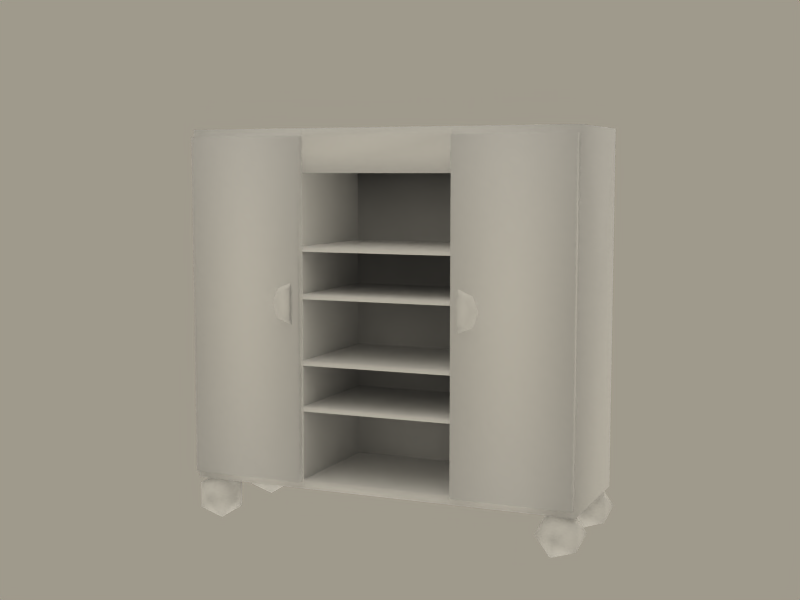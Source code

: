 # Source: armadio.blend  (saved by Blender 2.41.0; exported with 4.5.12 LTS)
import bpy
from mathutils import Matrix  # noqa: F401  (used for matrix-valued properties, if any)

bpy.ops.wm.read_factory_settings(use_empty=True)
scene = bpy.context.scene
scene.name = 'Scene'

# ---- collections
col_collection_1 = bpy.data.collections.new('Collection 1'); scene.collection.children.link(col_collection_1)
col_collection_2 = bpy.data.collections.new('Collection 2'); scene.collection.children.link(col_collection_2)
col_collection_3 = bpy.data.collections.new('Collection 3'); scene.collection.children.link(col_collection_3)
col_collection_4 = bpy.data.collections.new('Collection 4'); scene.collection.children.link(col_collection_4)
col_collection_5 = bpy.data.collections.new('Collection 5'); scene.collection.children.link(col_collection_5)
col_collection_6 = bpy.data.collections.new('Collection 6'); scene.collection.children.link(col_collection_6)
col_collection_7 = bpy.data.collections.new('Collection 7'); scene.collection.children.link(col_collection_7)
col_collection_8 = bpy.data.collections.new('Collection 8'); scene.collection.children.link(col_collection_8)
col_collection_9 = bpy.data.collections.new('Collection 9'); scene.collection.children.link(col_collection_9)
col_collection_10 = bpy.data.collections.new('Collection 10'); scene.collection.children.link(col_collection_10)
col_collection_11 = bpy.data.collections.new('Collection 11'); scene.collection.children.link(col_collection_11)
col_collection_12 = bpy.data.collections.new('Collection 12'); scene.collection.children.link(col_collection_12)
col_collection_13 = bpy.data.collections.new('Collection 13'); scene.collection.children.link(col_collection_13)
col_collection_14 = bpy.data.collections.new('Collection 14'); scene.collection.children.link(col_collection_14)
col_collection_15 = bpy.data.collections.new('Collection 15'); scene.collection.children.link(col_collection_15)
col_collection_16 = bpy.data.collections.new('Collection 16'); scene.collection.children.link(col_collection_16)
col_collection_17 = bpy.data.collections.new('Collection 17'); scene.collection.children.link(col_collection_17)
col_collection_18 = bpy.data.collections.new('Collection 18'); scene.collection.children.link(col_collection_18)
col_collection_19 = bpy.data.collections.new('Collection 19'); scene.collection.children.link(col_collection_19)
col_collection_20 = bpy.data.collections.new('Collection 20'); scene.collection.children.link(col_collection_20)

# ---- materials (node trees are filled in below, after node groups)
mat_libreria1 = bpy.data.materials.new('libreria1')
mat_libreria1.alpha_threshold = 0.0
mat_libreria1.preview_render_type = 'FLAT'
mat_libreria1.diffuse_color = (1.0, 1.0, 1.0, 1.0)
mat_libreria1.roughness = 0.5
mat_libreria1.specular_intensity = 0.0
mat_libreria1.line_color = (0.0, 0.0, 0.0, 1.0)

# ---- material node trees

# ---- world
world_world = bpy.data.worlds.new('World'); scene.world = world_world
world_world.color = (0.6248, 0.6019, 0.549)
world_world.use_sun_shadow = False
world_world.sun_shadow_jitter_overblur = 0.0
world_world.cycles.sampling_method = 'MANUAL'
world_world.cycles.sample_map_resolution = 256

# ---- cameras
cam_camera = bpy.data.cameras.new('Camera')
cam_camera.passepartout_alpha = 0.2
cam_camera.clip_end = 350.0
cam_camera.lens = 55.92
cam_camera.ortho_scale = 7.314
cam_camera.show_passepartout = False
cam_camera.show_safe_areas = True
cam_camera.dof.focus_distance = 0.0
cam_camera.dof.aperture_fstop = 128.0

# ---- lights
light_spot_001 = bpy.data.lights.new('Spot.001', 'SPOT')
light_spot_001.transmission_factor = 0.0
light_spot_001.cutoff_distance = 89.99
light_spot_001.use_shadow = False
light_spot_001.energy = 25.37
light_spot_001.shadow_buffer_clip_start = 27.0
light_spot_001.shadow_soft_size = 1.0
light_spot_001.shadow_maximum_resolution = 0.006
light_spot_001.use_absolute_resolution = True
light_spot_001.spot_size = 1.309
light_spot_001.cycles.use_multiple_importance_sampling = False
light_lamp_001 = bpy.data.lights.new('Lamp.001', 'SUN')
light_lamp_001.transmission_factor = 0.0
light_lamp_001.angle = 1.571
light_lamp_001.energy = 0.5
light_lamp_001.shadow_buffer_clip_start = 0.5
light_lamp_001.shadow_soft_size = 1.0
light_lamp_001.shadow_cascade_max_distance = 1000.0
light_lamp_001.cycles.use_multiple_importance_sampling = False
light_lamp = bpy.data.lights.new('Lamp', 'SUN')
light_lamp.transmission_factor = 0.0
light_lamp.angle = 1.571
light_lamp.energy = 0.6232
light_lamp.shadow_buffer_clip_start = 0.5
light_lamp.shadow_soft_size = 1.0
light_lamp.shadow_cascade_max_distance = 1000.0
light_lamp.cycles.use_multiple_importance_sampling = False
light_spot = bpy.data.lights.new('Spot', 'SPOT')
light_spot.transmission_factor = 0.0
light_spot.cutoff_distance = 89.99
light_spot.energy = 74.63
light_spot.shadow_buffer_clip_start = 27.0
light_spot.shadow_soft_size = 1.0
light_spot.shadow_maximum_resolution = 0.006
light_spot.use_absolute_resolution = True
light_spot.spot_size = 1.309
light_spot.cycles.use_multiple_importance_sampling = False

# ---- meshes
me_cube_005 = bpy.data.meshes.new('Cube.005')
me_cube_005.from_pydata([(-1.001, -0.1334, -1.137), (-0.9019, -0.209, -1.209), (-1.039, -0.209, -1.253), (-1.123, -0.209, -1.137), (-1.039, -0.209, -1.02), (-0.9019, -0.209, -1.065), (-0.9631, -0.3314, -1.253), (-1.1, -0.3314, -1.209), (-1.1, -0.3314, -1.065), (-0.9631, -0.3314, -1.02), (-0.8785, -0.3314, -1.137), (-1.001, -0.4071, -1.137), (-1.001, 0.1728, -1.137), (-0.8785, 0.2484, -1.137), (-0.9631, 0.2484, -1.02), (-1.1, 0.2484, -1.065), (-1.1, 0.2484, -1.209), (-0.9631, 0.2484, -1.253), (-0.9019, 0.3709, -1.065), (-1.039, 0.3709, -1.02), (-1.123, 0.3709, -1.137), (-1.039, 0.3709, -1.253), (-0.9019, 0.3709, -1.209), (-1.001, 0.4465, -1.137), (1.011, 0.4465, -1.137), (0.9115, 0.3709, -1.209), (1.048, 0.3709, -1.253), (1.133, 0.3709, -1.137), (1.048, 0.3709, -1.02), (0.9115, 0.3709, -1.065), (0.9727, 0.2484, -1.253), (1.11, 0.2484, -1.209), (1.11, 0.2484, -1.065), (0.9727, 0.2484, -1.02), (0.8881, 0.2484, -1.137), (1.011, 0.1728, -1.137), (1.011, -0.4071, -1.137), (0.8881, -0.3314, -1.137), (0.9727, -0.3314, -1.02), (1.11, -0.3314, -1.065), (1.11, -0.3314, -1.209), (0.9727, -0.3314, -1.253), (0.9115, -0.209, -1.065), (1.048, -0.209, -1.02), (1.133, -0.209, -1.137), (1.048, -0.209, -1.253), (0.9115, -0.209, -1.209), (1.011, -0.1334, -1.137), (-0.4805, -0.3758, -0.1205), (-0.5624, -0.3758, -0.08663), (-0.5963, -0.3758, -0.004778), (-0.5624, -0.3758, 0.07707), (-0.4805, -0.3758, 0.111), (-0.4805, -0.3996, -0.08803), (-0.5394, -0.3996, -0.06365), (-0.5638, -0.3996, -0.004778), (-0.5394, -0.3996, 0.05409), (-0.4805, -0.3996, 0.07848), (0.4805, -0.3996, 0.07848), (0.5394, -0.3996, 0.05409), (0.5638, -0.3996, -0.004778), (0.5394, -0.3996, -0.06365), (0.4805, -0.3996, -0.08803), (0.4805, -0.3758, 0.111), (0.5624, -0.3758, 0.07707), (0.5963, -0.3758, -0.004778), (0.5624, -0.3758, -0.08663), (0.4805, -0.3758, -0.1205), (-1.106, 0.3758, -1.032), (1.106, -0.3368, 0.9401), (-1.106, -0.3368, 0.9401), (-1.106, 0.3758, 0.9401), (0.4316, -0.3368, -1.032), (0.4316, 0.3758, -1.032), (0.4316, -0.3368, 0.9401), (0.4316, 0.3758, 0.9401), (-0.4316, 0.3758, 0.9401), (-0.4316, 0.3758, -1.032), (-0.4316, -0.3368, 0.9401), (-0.4316, -0.3368, -1.032), (1.097, -0.3368, 0.897), (1.097, -0.3368, -0.9889), (0.4398, -0.3368, -0.9889), (0.4398, -0.3758, 0.897), (1.097, -0.3758, 0.897), (1.097, -0.3758, -0.9889), (0.4398, -0.3758, -0.9889), (-0.4398, -0.3758, -0.9889), (-1.097, -0.3758, -0.9889), (-1.097, -0.3758, 0.897), (-0.4398, -0.3758, 0.897), (-0.4398, -0.3368, -0.9889), (-1.097, -0.3368, -0.9889), (-1.097, -0.3368, 0.897), (-1.106, -0.3368, -1.032), (-0.4316, -0.3368, 0.8976), (-0.4316, 0.3758, 0.6999), (0.4316, 0.3758, 0.6999), (0.4316, -0.3368, 0.8976), (0.4316, -0.3368, 0.9015), (0.4316, 0.3758, 0.9015), (-0.4316, 0.3758, 0.9015), (-0.4316, -0.3368, 0.9015), (0.4316, -0.3368, -0.9792), (-0.4316, -0.3368, -0.9792), (0.4316, 0.3758, -0.9792), (-0.4316, 0.3758, -0.9792), (-0.4316, 0.3758, -0.5704), (0.4316, 0.3758, -0.5704), (-0.4316, -0.3368, -0.5704), (0.4316, -0.3368, -0.5704), (-0.4316, -0.3368, -0.6008), (0.4316, -0.3368, -0.6008), (0.4316, -0.3368, -0.3469), (-0.4316, -0.3368, -0.3469), (0.4316, -0.3368, -0.3165), (-0.4316, -0.3368, -0.3165), (0.4316, 0.3758, -0.3165), (-0.4316, 0.3758, -0.3165), (-0.4316, 0.3758, 0.04846), (0.4316, 0.3758, 0.04846), (-0.4316, -0.3368, 0.04846), (0.4316, -0.3368, 0.04846), (-0.4316, -0.3368, 0.01804), (0.4316, -0.3368, 0.01804), (0.4316, -0.3368, 0.2767), (-0.4316, -0.3368, 0.2767), (0.4316, -0.3368, 0.3071), (-0.4316, -0.3368, 0.3071), (0.4316, 0.3758, 0.3071), (-0.4316, 0.3758, 0.3071), (-0.4316, -0.3368, 0.7002), (0.4316, -0.3368, 0.7002), (1.106, -0.3368, -1.032), (1.106, 0.3758, 0.9401), (1.106, 0.3758, -1.032)], [], [(2, 0, 1), (1, 0, 5), (3, 0, 2), (4, 0, 3), (5, 0, 4), (1, 5, 10), (2, 1, 6), (3, 2, 7), (4, 3, 8), (5, 4, 9), (10, 6, 1), (6, 7, 2), (7, 8, 3), (8, 9, 4), (9, 10, 5), (6, 10, 11), (7, 6, 11), (8, 7, 11), (9, 8, 11), (10, 9, 11), (13, 14, 12), (14, 15, 12), (15, 16, 12), (16, 17, 12), (17, 13, 12), (14, 13, 18), (15, 14, 19), (16, 15, 20), (17, 16, 21), (13, 17, 22), (18, 19, 14), (19, 20, 15), (20, 21, 16), (21, 22, 17), (22, 18, 13), (18, 23, 19), (19, 23, 20), (20, 23, 21), (22, 23, 18), (21, 23, 22), (26, 25, 24), (25, 29, 24), (27, 26, 24), (28, 27, 24), (29, 28, 24), (25, 34, 29), (26, 30, 25), (27, 31, 26), (28, 32, 27), (29, 33, 28), (34, 25, 30), (30, 26, 31), (31, 27, 32), (32, 28, 33), (33, 29, 34), (30, 35, 34), (31, 35, 30), (32, 35, 31), (33, 35, 32), (34, 35, 33), (37, 36, 38), (38, 36, 39), (39, 36, 40), (40, 36, 41), (41, 36, 37), (38, 42, 37), (39, 43, 38), (40, 44, 39), (41, 45, 40), (37, 46, 41), (42, 38, 43), (43, 39, 44), (44, 40, 45), (45, 41, 46), (46, 37, 42), (42, 43, 47), (43, 44, 47), (44, 45, 47), (46, 42, 47), (45, 46, 47), (49, 48, 53, 54), (50, 49, 54, 55), (51, 50, 55, 56), (52, 51, 56, 57), (53, 48, 52, 57), (63, 67, 62, 58), (63, 58, 59, 64), (64, 59, 60, 65), (65, 60, 61, 66), (66, 61, 62, 67), (134, 75, 74, 69), (94, 70, 71, 68), (75, 76, 78, 74), (76, 71, 70, 78), (76, 77, 73, 75), (80, 98, 83, 84), (81, 80, 84, 85), (82, 81, 85, 86), (82, 86, 83, 98), (84, 83, 86, 85), (89, 88, 87, 90), (91, 95, 90, 87), (91, 87, 88, 92), (92, 88, 89, 93), (93, 89, 90, 95), (101, 102, 79, 77), (100, 73, 72, 99), (72, 103, 104, 79), (106, 104, 103, 105), (107, 109, 110, 108), (112, 110, 109, 111), (113, 115, 116, 114), (118, 116, 115, 117), (119, 121, 122, 120), (124, 122, 121, 123), (125, 127, 128, 126), (130, 128, 127, 129), (74, 78, 95, 98), (98, 95, 131, 132), (96, 97, 132, 131), (70, 94, 79, 78), (133, 135, 134, 69), (69, 74, 72, 133), (55, 57, 56), (54, 57, 55), (53, 57, 54), (58, 62, 61), (58, 61, 60), (58, 60, 59)])
me_cube_005.polygons.foreach_set('use_smooth', [True] * 129)
_uv = me_cube_005.uv_layers.new(name='UVMap')
_uv.uv.foreach_set('vector', [0.5867, 0.9177, 0.5954, 0.9443, 0.618, 0.9278, 0.618, 0.9278, 0.5954, 0.9443, 0.618, 0.9607, 0.5674, 0.9443, 0.5954, 0.9443, 0.5867, 0.9177, 0.5867, 0.9708, 0.5954, 0.9443, 0.5674, 0.9443, 0.618, 0.9607, 0.5954, 0.9443, 0.5867, 0.9708, 0.2404, 0.9182, 0.2404, 0.9692, 0.2333, 0.9437, 0.192, 0.9025, 0.2404, 0.9182, 0.214, 0.9171, 0.162, 0.9437, 0.192, 0.9025, 0.1827, 0.9273, 0.192, 0.9849, 0.162, 0.9437, 0.1827, 0.9601, 0.2404, 0.9692, 0.192, 0.9849, 0.214, 0.9703, 0.2333, 0.9437, 0.214, 0.9171, 0.2404, 0.9182, 0.214, 0.9171, 0.1827, 0.9273, 0.192, 0.9025, 0.1827, 0.9273, 0.1827, 0.9601, 0.162, 0.9437, 0.1827, 0.9601, 0.214, 0.9703, 0.192, 0.9849, 0.214, 0.9703, 0.2333, 0.9437, 0.2404, 0.9692, 0.214, 0.9171, 0.2333, 0.9437, 0.2054, 0.9437, 0.1827, 0.9273, 0.214, 0.9171, 0.2054, 0.9437, 0.1827, 0.9601, 0.1827, 0.9273, 0.2054, 0.9437, 0.214, 0.9703, 0.1827, 0.9601, 0.2054, 0.9437, 0.2333, 0.9437, 0.214, 0.9703, 0.2054, 0.9437, 0.2333, 0.9437, 0.214, 0.9703, 0.2054, 0.9437, 0.214, 0.9703, 0.1827, 0.9601, 0.2054, 0.9437, 0.1827, 0.9601, 0.1827, 0.9273, 0.2054, 0.9437, 0.1827, 0.9273, 0.214, 0.9171, 0.2054, 0.9437, 0.214, 0.9171, 0.2333, 0.9437, 0.2054, 0.9437, 0.214, 0.9703, 0.2333, 0.9437, 0.2404, 0.9692, 0.1827, 0.9601, 0.214, 0.9703, 0.192, 0.9849, 0.1827, 0.9273, 0.1827, 0.9601, 0.162, 0.9437, 0.214, 0.9171, 0.1827, 0.9273, 0.192, 0.9025, 0.2333, 0.9437, 0.214, 0.9171, 0.2404, 0.9182, 0.2404, 0.9692, 0.192, 0.9849, 0.214, 0.9703, 0.192, 0.9849, 0.162, 0.9437, 0.1827, 0.9601, 0.162, 0.9437, 0.192, 0.9025, 0.1827, 0.9273, 0.192, 0.9025, 0.2404, 0.9182, 0.214, 0.9171, 0.2404, 0.9182, 0.2404, 0.9692, 0.2333, 0.9437, 0.618, 0.9607, 0.5954, 0.9443, 0.5867, 0.9708, 0.5867, 0.9708, 0.5954, 0.9443, 0.5674, 0.9443, 0.5674, 0.9443, 0.5954, 0.9443, 0.5867, 0.9177, 0.618, 0.9278, 0.5954, 0.9443, 0.618, 0.9607, 0.5867, 0.9177, 0.5954, 0.9443, 0.618, 0.9278, 0.6612, 0.9177, 0.6299, 0.9278, 0.6526, 0.9443, 0.6299, 0.9278, 0.6299, 0.9607, 0.6526, 0.9443, 0.6805, 0.9443, 0.6612, 0.9177, 0.6526, 0.9443, 0.6612, 0.9708, 0.6805, 0.9443, 0.6526, 0.9443, 0.6299, 0.9607, 0.6612, 0.9708, 0.6526, 0.9443, 0.2595, 0.9182, 0.2666, 0.9437, 0.2595, 0.9692, 0.3079, 0.9025, 0.2859, 0.9171, 0.2595, 0.9182, 0.3379, 0.9437, 0.3172, 0.9273, 0.3079, 0.9025, 0.3079, 0.9849, 0.3172, 0.9601, 0.3379, 0.9437, 0.2595, 0.9692, 0.2859, 0.9703, 0.3079, 0.9849, 0.2666, 0.9437, 0.2595, 0.9182, 0.2859, 0.9171, 0.2859, 0.9171, 0.3079, 0.9025, 0.3172, 0.9273, 0.3172, 0.9273, 0.3379, 0.9437, 0.3172, 0.9601, 0.3172, 0.9601, 0.3079, 0.9849, 0.2859, 0.9703, 0.2859, 0.9703, 0.2595, 0.9692, 0.2666, 0.9437, 0.2859, 0.9171, 0.2946, 0.9437, 0.2666, 0.9437, 0.3172, 0.9273, 0.2946, 0.9437, 0.2859, 0.9171, 0.3172, 0.9601, 0.2946, 0.9437, 0.3172, 0.9273, 0.2859, 0.9703, 0.2946, 0.9437, 0.3172, 0.9601, 0.2666, 0.9437, 0.2946, 0.9437, 0.2859, 0.9703, 0.2666, 0.9437, 0.2946, 0.9437, 0.2859, 0.9703, 0.2859, 0.9703, 0.2946, 0.9437, 0.3172, 0.9601, 0.3172, 0.9601, 0.2946, 0.9437, 0.3172, 0.9273, 0.3172, 0.9273, 0.2946, 0.9437, 0.2859, 0.9171, 0.2859, 0.9171, 0.2946, 0.9437, 0.2666, 0.9437, 0.2859, 0.9703, 0.2595, 0.9692, 0.2666, 0.9437, 0.3172, 0.9601, 0.3079, 0.9849, 0.2859, 0.9703, 0.3172, 0.9273, 0.3379, 0.9437, 0.3172, 0.9601, 0.2859, 0.9171, 0.3079, 0.9025, 0.3172, 0.9273, 0.2666, 0.9437, 0.2595, 0.9182, 0.2859, 0.9171, 0.2595, 0.9692, 0.2859, 0.9703, 0.3079, 0.9849, 0.3079, 0.9849, 0.3172, 0.9601, 0.3379, 0.9437, 0.3379, 0.9437, 0.3172, 0.9273, 0.3079, 0.9025, 0.3079, 0.9025, 0.2859, 0.9171, 0.2595, 0.9182, 0.2595, 0.9182, 0.2666, 0.9437, 0.2595, 0.9692, 0.6299, 0.9607, 0.6612, 0.9708, 0.6526, 0.9443, 0.6612, 0.9708, 0.6805, 0.9443, 0.6526, 0.9443, 0.6805, 0.9443, 0.6612, 0.9177, 0.6526, 0.9443, 0.6299, 0.9278, 0.6299, 0.9607, 0.6526, 0.9443, 0.6612, 0.9177, 0.6299, 0.9278, 0.6526, 0.9443, 0.05554, 0.9585, 0.05007, 0.9271, 0.06071, 0.9336, 0.06623, 0.9499, 0.08822, 0.973, 0.05554, 0.9585, 0.06623, 0.9499, 0.08823, 0.9578, 0.1199, 0.9579, 0.08822, 0.973, 0.08823, 0.9578, 0.1092, 0.9494, 0.1226, 0.9271, 0.1199, 0.9579, 0.1092, 0.9494, 0.1121, 0.9338, 0.06071, 0.9336, 0.05007, 0.9271, 0.1226, 0.9271, 0.1121, 0.9338, 0.1226, 0.9271, 0.05007, 0.9271, 0.06071, 0.9336, 0.1121, 0.9338, 0.1226, 0.9271, 0.1121, 0.9338, 0.1092, 0.9494, 0.1199, 0.9579, 0.1199, 0.9579, 0.1092, 0.9494, 0.08823, 0.9578, 0.08822, 0.973, 0.08822, 0.973, 0.08823, 0.9578, 0.06623, 0.9499, 0.05554, 0.9585, 0.05554, 0.9585, 0.06623, 0.9499, 0.06071, 0.9336, 0.05007, 0.9271, 0.4747, 0.04823, 0.4745, 0.2241, 0.2886, 0.2239, 0.2887, 0.04803, 0.07393, 0.6626, 0.697, 0.6626, 0.697, 0.8857, 0.07393, 0.8857, 0.4745, 0.2241, 0.4743, 0.4494, 0.2883, 0.4492, 0.2886, 0.2239, 0.4743, 0.4494, 0.4741, 0.6253, 0.2881, 0.6251, 0.2883, 0.4492, 0.2561, 0.6369, 0.2561, 0.04283, 0.5067, 0.04283, 0.5067, 0.6369, 0.7286, 0.6475, 0.518, 0.6475, 0.5206, 0.6351, 0.7286, 0.6351, 0.741, 0.03846, 0.741, 0.6351, 0.7286, 0.6351, 0.7286, 0.03846, 0.5206, 0.02612, 0.7286, 0.02612, 0.7286, 0.03846, 0.5206, 0.03846, 0.5082, 0.03845, 0.5206, 0.03846, 0.5206, 0.6351, 0.508, 0.6353, 0.7286, 0.6351, 0.5206, 0.6351, 0.5206, 0.03846, 0.7286, 0.03846, 0.03423, 0.6351, 0.03423, 0.03846, 0.2423, 0.03846, 0.2423, 0.6351, 0.2546, 0.03845, 0.2549, 0.6353, 0.2423, 0.6351, 0.2423, 0.03846, 0.2423, 0.02612, 0.2423, 0.03846, 0.03423, 0.03846, 0.03423, 0.02612, 0.02189, 0.03846, 0.03423, 0.03846, 0.03423, 0.6351, 0.02189, 0.6351, 0.03423, 0.6475, 0.03423, 0.6351, 0.2423, 0.6351, 0.2449, 0.6475, 0.9573, 0.55, 0.7694, 0.55, 0.7694, 0.04017, 0.9573, 0.04017, 0.9573, 0.55, 0.9573, 0.04017, 0.7694, 0.04017, 0.7694, 0.55, 0.9654, 0.5618, 0.9654, 0.5742, 0.7634, 0.5742, 0.7634, 0.5618, 0.7634, 0.741, 0.7634, 0.5742, 0.9654, 0.5742, 0.9654, 0.741, 0.7634, 0.741, 0.7634, 0.5742, 0.9654, 0.5742, 0.9654, 0.741, 0.9654, 0.5671, 0.9654, 0.5742, 0.7634, 0.5742, 0.7634, 0.5671, 0.7634, 0.741, 0.7634, 0.7338, 0.9654, 0.7338, 0.9654, 0.741, 0.9654, 0.5671, 0.9654, 0.7338, 0.7634, 0.7338, 0.7634, 0.5671, 0.7634, 0.741, 0.7634, 0.5742, 0.9654, 0.5742, 0.9654, 0.741, 0.9654, 0.5671, 0.9654, 0.5742, 0.7634, 0.5742, 0.7634, 0.5671, 0.9654, 0.5671, 0.9654, 0.5742, 0.7634, 0.5742, 0.7634, 0.5671, 0.7634, 0.741, 0.7634, 0.5742, 0.9654, 0.5742, 0.9654, 0.741, 0.9662, 0.9782, 0.7653, 0.9782, 0.7653, 0.9683, 0.9662, 0.9683, 0.9662, 0.9683, 0.7653, 0.9683, 0.7653, 0.9224, 0.9662, 0.9224, 0.7653, 0.7565, 0.9662, 0.7565, 0.9662, 0.9224, 0.7653, 0.9224, 0.697, 0.8857, 0.07393, 0.8857, 0.07393, 0.6626, 0.697, 0.6626, 0.697, 0.6626, 0.697, 0.8857, 0.07393, 0.8857, 0.07393, 0.6626, 0.697, 0.6626, 0.697, 0.8857, 0.07393, 0.8857, 0.07393, 0.6626, 0.4057, 0.9471, 0.4256, 0.9669, 0.4116, 0.9611, 0.4116, 0.9331, 0.4256, 0.9669, 0.4057, 0.9471, 0.4256, 0.9273, 0.4256, 0.9669, 0.4116, 0.9331, 0.4613, 0.9669, 0.4613, 0.9273, 0.4753, 0.9331, 0.4613, 0.9669, 0.4753, 0.9331, 0.4811, 0.9471, 0.4613, 0.9669, 0.4811, 0.9471, 0.4753, 0.9611])
_ca = me_cube_005.color_attributes.new('Col', 'BYTE_COLOR', 'CORNER')
_ca.data.foreach_set('color', [1.0, 1.0, 1.0, 1.0, 1.0, 1.0, 1.0, 1.0, 1.0, 1.0, 1.0, 1.0, 1.0, 1.0, 1.0, 1.0, 1.0, 1.0, 1.0, 1.0, 1.0, 1.0, 1.0, 1.0, 1.0, 1.0, 1.0, 1.0, 1.0, 1.0, 1.0, 1.0, 1.0, 1.0, 1.0, 1.0, 1.0, 1.0, 1.0, 1.0, 1.0, 1.0, 1.0, 1.0, 1.0, 1.0, 1.0, 1.0, 1.0, 1.0, 1.0, 1.0, 1.0, 1.0, 1.0, 1.0, 1.0, 1.0, 1.0, 1.0, 1.0, 1.0, 1.0, 1.0, 1.0, 1.0, 1.0, 1.0, 1.0, 1.0, 1.0, 1.0, 1.0, 1.0, 1.0, 1.0, 1.0, 1.0, 1.0, 1.0, 1.0, 1.0, 1.0, 1.0, 1.0, 1.0, 1.0, 1.0, 1.0, 1.0, 1.0, 1.0, 1.0, 1.0, 1.0, 1.0, 1.0, 1.0, 1.0, 1.0, 1.0, 1.0, 1.0, 1.0, 1.0, 1.0, 1.0, 1.0, 1.0, 1.0, 1.0, 1.0, 1.0, 1.0, 1.0, 1.0, 1.0, 1.0, 1.0, 1.0, 1.0, 1.0, 1.0, 1.0, 1.0, 1.0, 1.0, 1.0, 1.0, 1.0, 1.0, 1.0, 1.0, 1.0, 1.0, 1.0, 1.0, 1.0, 1.0, 1.0, 1.0, 1.0, 1.0, 1.0, 1.0, 1.0, 1.0, 1.0, 1.0, 1.0, 1.0, 1.0, 1.0, 1.0, 1.0, 1.0, 1.0, 1.0, 1.0, 1.0, 1.0, 1.0, 1.0, 1.0, 1.0, 1.0, 1.0, 1.0, 1.0, 1.0, 1.0, 1.0, 1.0, 1.0, 1.0, 1.0, 1.0, 1.0, 1.0, 1.0, 1.0, 1.0, 1.0, 1.0, 1.0, 1.0, 1.0, 1.0, 1.0, 1.0, 1.0, 1.0, 1.0, 1.0, 1.0, 1.0, 1.0, 1.0, 1.0, 1.0, 1.0, 1.0, 1.0, 1.0, 1.0, 1.0, 1.0, 1.0, 1.0, 1.0, 1.0, 1.0, 1.0, 1.0, 1.0, 1.0, 1.0, 1.0, 1.0, 1.0, 1.0, 1.0, 1.0, 1.0, 1.0, 1.0, 1.0, 1.0, 1.0, 1.0, 1.0, 1.0, 1.0, 1.0, 1.0, 1.0, 1.0, 1.0, 1.0, 1.0, 1.0, 1.0, 1.0, 1.0, 1.0, 1.0, 1.0, 1.0, 1.0, 1.0, 1.0, 1.0, 1.0, 1.0, 1.0, 1.0, 1.0, 1.0, 1.0, 1.0, 1.0, 1.0, 1.0, 1.0, 1.0, 1.0, 1.0, 1.0, 1.0, 1.0, 1.0, 1.0, 1.0, 1.0, 1.0, 1.0, 1.0, 1.0, 1.0, 1.0, 1.0, 1.0, 1.0, 1.0, 1.0, 1.0, 1.0, 1.0, 1.0, 1.0, 1.0, 1.0, 1.0, 1.0, 1.0, 1.0, 1.0, 1.0, 1.0, 1.0, 1.0, 1.0, 1.0, 1.0, 1.0, 1.0, 1.0, 1.0, 1.0, 1.0, 1.0, 1.0, 1.0, 1.0, 1.0, 1.0, 1.0, 1.0, 1.0, 1.0, 1.0, 1.0, 1.0, 1.0, 1.0, 1.0, 1.0, 1.0, 1.0, 1.0, 1.0, 1.0, 1.0, 1.0, 1.0, 1.0, 1.0, 1.0, 1.0, 1.0, 1.0, 1.0, 1.0, 1.0, 1.0, 1.0, 1.0, 1.0, 1.0, 1.0, 1.0, 1.0, 1.0, 1.0, 1.0, 1.0, 1.0, 1.0, 1.0, 1.0, 1.0, 1.0, 1.0, 1.0, 1.0, 1.0, 1.0, 1.0, 1.0, 1.0, 1.0, 1.0, 1.0, 1.0, 1.0, 1.0, 1.0, 1.0, 1.0, 1.0, 1.0, 1.0, 1.0, 1.0, 1.0, 1.0, 1.0, 1.0, 1.0, 1.0, 1.0, 1.0, 1.0, 1.0, 1.0, 1.0, 1.0, 1.0, 1.0, 1.0, 1.0, 1.0, 1.0, 1.0, 1.0, 1.0, 1.0, 1.0, 1.0, 1.0, 1.0, 1.0, 1.0, 1.0, 1.0, 1.0, 1.0, 1.0, 1.0, 1.0, 1.0, 1.0, 1.0, 1.0, 1.0, 1.0, 1.0, 1.0, 1.0, 1.0, 1.0, 1.0, 1.0, 1.0, 1.0, 1.0, 1.0, 1.0, 1.0, 1.0, 1.0, 1.0, 1.0, 1.0, 1.0, 1.0, 1.0, 1.0, 1.0, 1.0, 1.0, 1.0, 1.0, 1.0, 1.0, 1.0, 1.0, 1.0, 1.0, 1.0, 1.0, 1.0, 1.0, 1.0, 1.0, 1.0, 1.0, 1.0, 1.0, 1.0, 1.0, 1.0, 1.0, 1.0, 1.0, 1.0, 1.0, 1.0, 1.0, 1.0, 1.0, 1.0, 1.0, 1.0, 1.0, 1.0, 1.0, 1.0, 1.0, 1.0, 1.0, 1.0, 1.0, 1.0, 1.0, 1.0, 1.0, 1.0, 1.0, 1.0, 1.0, 1.0, 1.0, 1.0, 1.0, 1.0, 1.0, 1.0, 1.0, 1.0, 1.0, 1.0, 1.0, 1.0, 1.0, 1.0, 1.0, 1.0, 1.0, 1.0, 1.0, 1.0, 1.0, 1.0, 1.0, 1.0, 1.0, 1.0, 1.0, 1.0, 1.0, 1.0, 1.0, 1.0, 1.0, 1.0, 1.0, 1.0, 1.0, 1.0, 1.0, 1.0, 1.0, 1.0, 1.0, 1.0, 1.0, 1.0, 1.0, 1.0, 1.0, 1.0, 1.0, 1.0, 1.0, 1.0, 1.0, 1.0, 1.0, 1.0, 1.0, 1.0, 1.0, 1.0, 1.0, 1.0, 1.0, 1.0, 1.0, 1.0, 1.0, 1.0, 1.0, 1.0, 1.0, 1.0, 1.0, 1.0, 1.0, 1.0, 1.0, 1.0, 1.0, 1.0, 1.0, 1.0, 1.0, 1.0, 1.0, 1.0, 1.0, 1.0, 1.0, 1.0, 1.0, 1.0, 1.0, 1.0, 1.0, 1.0, 1.0, 1.0, 1.0, 1.0, 1.0, 1.0, 1.0, 1.0, 1.0, 1.0, 1.0, 1.0, 1.0, 1.0, 1.0, 1.0, 1.0, 1.0, 1.0, 1.0, 1.0, 1.0, 1.0, 1.0, 1.0, 1.0, 1.0, 1.0, 1.0, 1.0, 1.0, 1.0, 1.0, 1.0, 1.0, 1.0, 1.0, 1.0, 1.0, 1.0, 1.0, 1.0, 1.0, 1.0, 1.0, 1.0, 1.0, 1.0, 1.0, 1.0, 1.0, 1.0, 1.0, 1.0, 1.0, 1.0, 1.0, 1.0, 1.0, 1.0, 1.0, 1.0, 1.0, 1.0, 1.0, 1.0, 1.0, 1.0, 1.0, 1.0, 1.0, 1.0, 1.0, 1.0, 1.0, 1.0, 1.0, 1.0, 1.0, 1.0, 1.0, 1.0, 1.0, 1.0, 1.0, 1.0, 1.0, 1.0, 1.0, 1.0, 1.0, 1.0, 1.0, 1.0, 1.0, 1.0, 1.0, 1.0, 1.0, 1.0, 1.0, 1.0, 1.0, 1.0, 1.0, 1.0, 1.0, 1.0, 1.0, 1.0, 1.0, 1.0, 1.0, 1.0, 1.0, 1.0, 1.0, 1.0, 1.0, 1.0, 1.0, 1.0, 1.0, 1.0, 1.0, 1.0, 1.0, 1.0, 1.0, 1.0, 1.0, 1.0, 1.0, 1.0, 1.0, 1.0, 1.0, 1.0, 1.0, 1.0, 1.0, 1.0, 1.0, 1.0, 1.0, 1.0, 1.0, 1.0, 1.0, 1.0, 1.0, 1.0, 1.0, 1.0, 1.0, 1.0, 1.0, 1.0, 1.0, 1.0, 1.0, 1.0, 1.0, 1.0, 1.0, 1.0, 1.0, 1.0, 1.0, 1.0, 1.0, 1.0, 1.0, 1.0, 1.0, 1.0, 1.0, 1.0, 1.0, 1.0, 1.0, 1.0, 1.0, 1.0, 1.0, 1.0, 1.0, 1.0, 1.0, 1.0, 1.0, 1.0, 1.0, 1.0, 1.0, 1.0, 1.0, 1.0, 1.0, 1.0, 1.0, 1.0, 1.0, 1.0, 1.0, 1.0, 1.0, 1.0, 1.0, 1.0, 1.0, 1.0, 1.0, 1.0, 1.0, 1.0, 1.0, 1.0, 1.0, 1.0, 1.0, 1.0, 1.0, 1.0, 1.0, 1.0, 1.0, 1.0, 1.0, 1.0, 1.0, 1.0, 1.0, 1.0, 1.0, 1.0, 1.0, 1.0, 1.0, 1.0, 1.0, 1.0, 1.0, 1.0, 1.0, 1.0, 1.0, 1.0, 1.0, 1.0, 1.0, 1.0, 1.0, 1.0, 1.0, 1.0, 1.0, 1.0, 1.0, 1.0, 1.0, 1.0, 1.0, 1.0, 1.0, 1.0, 1.0, 1.0, 1.0, 1.0, 1.0, 1.0, 1.0, 1.0, 1.0, 1.0, 1.0, 1.0, 1.0, 1.0, 1.0, 1.0, 1.0, 1.0, 1.0, 1.0, 1.0, 1.0, 1.0, 1.0, 1.0, 1.0, 1.0, 1.0, 1.0, 1.0, 1.0, 1.0, 1.0, 1.0, 1.0, 1.0, 1.0, 1.0, 1.0, 1.0, 1.0, 1.0, 1.0, 1.0, 1.0, 1.0, 1.0, 1.0, 1.0, 1.0, 1.0, 1.0, 1.0, 1.0, 1.0, 1.0, 1.0, 1.0, 1.0, 1.0, 1.0, 1.0, 1.0, 1.0, 1.0, 1.0, 1.0, 1.0, 1.0, 1.0, 1.0, 1.0, 1.0, 1.0, 1.0, 1.0, 1.0, 1.0, 1.0, 1.0, 1.0, 1.0, 1.0, 1.0, 1.0, 1.0, 1.0, 1.0, 1.0, 1.0, 1.0, 1.0, 1.0, 1.0, 1.0, 1.0, 1.0, 1.0, 1.0, 1.0, 1.0, 1.0, 1.0, 1.0, 1.0, 1.0, 1.0, 1.0, 1.0, 1.0, 1.0, 1.0, 1.0, 1.0, 1.0, 1.0, 1.0, 1.0, 1.0, 1.0, 1.0, 1.0, 1.0, 1.0, 1.0, 1.0, 1.0, 1.0, 1.0, 1.0, 1.0, 1.0, 1.0, 1.0, 1.0, 1.0, 1.0, 1.0, 1.0, 1.0, 1.0, 1.0, 1.0, 1.0, 1.0, 1.0, 1.0, 1.0, 1.0, 1.0, 1.0, 1.0, 1.0, 1.0, 1.0, 1.0, 1.0, 1.0, 1.0, 1.0, 1.0, 1.0, 1.0, 1.0, 1.0, 1.0, 1.0, 1.0, 1.0, 1.0, 1.0, 1.0, 1.0, 1.0, 1.0, 1.0, 1.0, 1.0, 1.0, 1.0, 1.0, 1.0, 1.0, 1.0, 1.0, 1.0, 1.0, 1.0, 1.0, 1.0, 1.0, 1.0, 1.0, 1.0, 1.0, 1.0, 1.0, 1.0, 1.0, 1.0, 1.0, 1.0, 1.0, 1.0, 1.0, 1.0, 1.0, 1.0, 1.0, 1.0, 1.0, 1.0, 1.0, 1.0, 1.0, 1.0, 1.0, 1.0, 1.0, 1.0, 1.0, 1.0, 1.0, 1.0, 1.0, 1.0, 1.0, 1.0, 1.0, 1.0, 1.0, 1.0, 1.0, 1.0, 1.0, 1.0, 1.0, 1.0, 1.0, 1.0, 1.0, 1.0, 1.0, 1.0, 1.0, 1.0, 1.0, 1.0, 1.0, 1.0, 1.0, 1.0, 1.0, 1.0, 1.0, 1.0, 1.0, 1.0, 1.0, 1.0, 1.0, 1.0, 1.0, 1.0, 1.0, 1.0, 1.0, 1.0, 1.0, 1.0, 1.0, 1.0, 1.0, 1.0, 1.0, 1.0, 1.0, 1.0, 1.0, 1.0, 1.0, 1.0, 1.0, 1.0, 1.0, 1.0, 1.0, 1.0, 1.0, 1.0, 1.0, 1.0, 1.0, 1.0, 1.0, 1.0, 1.0, 1.0, 1.0, 1.0, 1.0, 1.0, 1.0, 1.0, 1.0, 1.0, 1.0, 1.0, 1.0, 1.0, 1.0, 1.0, 1.0, 1.0, 1.0, 1.0, 1.0, 1.0, 1.0, 1.0, 1.0, 1.0, 1.0, 1.0, 1.0, 1.0, 1.0, 1.0, 1.0, 1.0, 1.0, 1.0, 1.0, 1.0, 1.0, 1.0, 1.0, 1.0, 1.0, 1.0, 1.0, 1.0, 1.0, 1.0, 1.0, 1.0, 1.0, 1.0, 1.0, 1.0, 1.0, 1.0, 1.0, 1.0, 1.0, 1.0, 1.0, 1.0, 1.0, 1.0, 1.0, 1.0, 1.0, 1.0, 1.0, 1.0, 1.0, 1.0, 1.0, 1.0, 1.0, 1.0, 1.0, 1.0, 1.0, 1.0, 1.0, 1.0, 1.0, 1.0, 1.0, 1.0, 1.0, 1.0, 1.0, 1.0, 1.0, 1.0, 1.0, 1.0, 1.0, 1.0, 1.0, 1.0, 1.0, 1.0, 1.0, 1.0, 1.0, 1.0, 1.0, 1.0, 1.0, 1.0, 1.0, 1.0, 1.0, 1.0, 1.0, 1.0, 1.0, 1.0, 1.0, 1.0, 1.0, 1.0, 1.0, 1.0, 1.0, 1.0, 1.0, 1.0, 1.0, 1.0, 1.0, 1.0, 1.0, 1.0, 1.0, 1.0, 1.0, 1.0, 1.0, 1.0, 1.0, 1.0, 1.0, 1.0, 1.0, 1.0, 1.0, 1.0, 1.0, 1.0, 1.0, 1.0, 1.0, 1.0, 1.0, 1.0, 1.0, 1.0, 1.0, 1.0, 1.0, 1.0, 1.0, 1.0, 1.0, 1.0, 1.0, 1.0, 1.0, 1.0, 1.0, 1.0, 1.0, 1.0, 1.0, 1.0, 1.0, 1.0, 1.0, 1.0, 1.0, 1.0, 1.0, 1.0, 1.0, 1.0, 1.0, 1.0, 1.0, 1.0, 1.0, 1.0, 1.0, 1.0, 1.0, 1.0, 1.0, 1.0, 1.0, 1.0, 1.0, 1.0, 1.0, 1.0, 1.0, 1.0, 1.0, 1.0, 1.0, 1.0, 1.0, 1.0, 1.0, 1.0, 1.0, 1.0, 1.0, 1.0, 1.0, 1.0, 1.0, 1.0, 1.0, 1.0, 1.0, 1.0, 1.0, 1.0, 1.0, 1.0, 1.0, 1.0, 1.0, 1.0, 1.0, 1.0, 1.0, 1.0, 1.0, 1.0, 1.0, 1.0, 1.0, 1.0, 1.0, 1.0, 1.0, 1.0, 1.0, 1.0, 1.0, 1.0, 1.0, 1.0, 1.0, 1.0, 1.0, 1.0, 1.0, 1.0, 1.0, 1.0, 1.0, 1.0, 1.0, 1.0, 1.0, 1.0, 1.0, 1.0, 1.0, 1.0, 1.0, 1.0, 1.0, 1.0, 1.0, 1.0, 1.0, 1.0, 1.0, 1.0, 1.0, 1.0, 1.0, 1.0, 1.0, 1.0, 1.0, 1.0, 1.0, 1.0, 1.0, 1.0, 1.0, 1.0, 1.0, 1.0, 1.0, 1.0, 1.0, 1.0, 1.0, 1.0, 1.0, 1.0, 1.0, 1.0, 1.0, 1.0, 1.0, 1.0, 1.0, 1.0, 1.0, 1.0, 1.0, 1.0, 1.0, 1.0, 1.0, 1.0, 1.0, 1.0, 1.0, 1.0, 1.0, 1.0, 1.0, 1.0, 1.0, 1.0, 1.0, 1.0, 1.0, 1.0, 1.0, 1.0, 1.0, 1.0, 1.0, 1.0, 1.0, 1.0, 1.0, 1.0, 1.0, 1.0, 1.0, 1.0, 1.0, 1.0, 1.0, 1.0, 1.0, 1.0, 1.0, 1.0, 1.0, 1.0, 1.0, 1.0, 1.0, 1.0, 1.0, 1.0, 1.0, 1.0, 1.0, 1.0, 1.0, 1.0, 1.0, 1.0, 1.0, 1.0, 1.0, 1.0, 1.0, 1.0, 1.0, 1.0, 1.0, 1.0, 1.0, 1.0, 1.0, 1.0, 1.0, 1.0, 1.0, 1.0, 1.0, 1.0, 1.0, 1.0, 1.0, 1.0, 1.0, 1.0, 1.0, 1.0, 1.0, 1.0, 1.0, 1.0, 1.0, 1.0, 1.0, 1.0, 1.0, 1.0, 1.0, 1.0, 1.0, 1.0, 1.0, 1.0, 1.0, 1.0, 1.0, 1.0, 1.0, 1.0, 1.0, 1.0, 1.0, 1.0, 1.0, 1.0, 1.0, 1.0, 1.0, 1.0, 1.0, 1.0, 1.0, 1.0, 1.0, 1.0, 1.0, 1.0, 1.0, 1.0, 1.0, 1.0, 1.0, 1.0, 1.0, 1.0, 1.0, 1.0, 1.0, 1.0, 1.0, 1.0, 1.0, 1.0, 1.0, 1.0, 1.0, 1.0, 1.0, 1.0, 1.0, 1.0, 1.0, 1.0, 1.0, 1.0, 1.0, 1.0, 1.0, 1.0, 1.0, 1.0, 1.0, 1.0, 1.0, 1.0, 1.0, 1.0, 1.0, 1.0, 1.0, 1.0, 1.0, 1.0, 1.0, 1.0, 1.0, 1.0, 1.0, 1.0, 1.0, 1.0, 1.0, 1.0, 1.0, 1.0, 1.0, 1.0, 1.0, 1.0, 1.0, 1.0, 1.0, 1.0, 1.0, 1.0, 1.0, 1.0, 1.0, 1.0, 1.0, 1.0, 1.0, 1.0, 1.0, 1.0, 1.0, 1.0, 1.0, 1.0, 1.0, 1.0, 1.0, 1.0, 1.0, 1.0, 1.0, 1.0, 1.0, 1.0, 1.0, 1.0, 1.0, 1.0, 1.0, 1.0, 1.0, 1.0, 1.0, 1.0, 1.0, 1.0, 1.0, 1.0, 1.0, 1.0, 1.0, 1.0, 1.0, 1.0, 1.0, 1.0, 1.0, 1.0, 1.0, 1.0])
me_cube_005.materials.append(mat_libreria1)
me_cube_005.use_remesh_preserve_volume = False
me_cube_005.use_remesh_preserve_attributes = False
me_cube_005.use_mirror_vertex_groups = False
me_cube_005.update()
me_plane = bpy.data.meshes.new('Plane')
me_plane.from_pydata([], [], [])
me_plane.use_remesh_preserve_volume = False
me_plane.use_remesh_preserve_attributes = False
me_plane.use_mirror_vertex_groups = False
me_plane.update()

# ---- objects
ob_libreria1 = bpy.data.objects.new('libreria1', me_cube_005)
ob_lamp_003 = bpy.data.objects.new('Lamp.003', light_spot_001)
ob_lamp_002 = bpy.data.objects.new('Lamp.002', light_lamp_001)
ob_lamp_001 = bpy.data.objects.new('Lamp.001', light_lamp)
ob_empty = bpy.data.objects.new('Empty', None)
ob_camera = bpy.data.objects.new('Camera', cam_camera)
ob_lamp = bpy.data.objects.new('Lamp', light_spot)
ob_plane = bpy.data.objects.new('Plane', me_plane)

# ---- transforms, parenting, visibility, modifiers, constraints
ob_libreria1.location = (0.0, 0.0, 0.0)
ob_libreria1.lock_rotations_4d = False
ob_libreria1.empty_display_type = 'ARROWS'
ob_libreria1.color = (0.0, 0.0, 0.0, 1.0)
ob_libreria1.lineart.crease_threshold = 0.0
ob_lamp_003.location = (-67.56, 36.66, 18.99)
ob_lamp_003.rotation_euler = (-0.8876, 0.2975, 1.652)
ob_lamp_003.lock_rotations_4d = False
ob_lamp_003.empty_display_type = 'ARROWS'
ob_lamp_003.color = (0.0, 0.0, 0.0, 0.0)
ob_lamp_003.lineart.crease_threshold = 0.0
ob_lamp_002.location = (15.77, 9.384, -79.08)
ob_lamp_002.rotation_euler = (-3.142, -8.742e-08, 3.142)
ob_lamp_002.lock_rotations_4d = False
ob_lamp_002.empty_display_type = 'ARROWS'
ob_lamp_002.color = (0.0, 0.0, 0.0, 1.0)
ob_lamp_002.lineart.crease_threshold = 0.0
ob_lamp_001.location = (15.77, 9.384, 65.37)
ob_lamp_001.lock_rotations_4d = False
ob_lamp_001.empty_display_type = 'ARROWS'
ob_lamp_001.color = (0.0, 0.0, 0.0, 1.0)
ob_lamp_001.lineart.crease_threshold = 0.0
ob_empty.location = (0.0, 0.0, 0.0)
ob_empty.lock_rotations_4d = False
ob_empty.empty_display_type = 'ARROWS'
ob_empty.empty_image_offset = (0.0, 0.0)
ob_empty.color = (0.0, 0.0, 0.0, 1.0)
ob_empty.lineart.crease_threshold = 0.0
ob_camera.location = (2.696, -6.307, 0.7083)
ob_camera.lock_rotations_4d = False
ob_camera.empty_display_type = 'ARROWS'
ob_camera.color = (0.0, 0.0, 0.0, 0.0)
ob_camera.display_type = 'WIRE'
ob_camera.lineart.crease_threshold = 0.0
_c = ob_camera.constraints.new('TRACK_TO'); _c.name = 'AutoTrack'
_c.target = ob_empty
ob_lamp.location = (-10.82, -44.81, 18.99)
ob_lamp.rotation_euler = (-0.8876, 0.2975, 2.964)
ob_lamp.lock_rotations_4d = False
ob_lamp.empty_display_type = 'ARROWS'
ob_lamp.color = (0.0, 0.0, 0.0, 0.0)
ob_lamp.lineart.crease_threshold = 0.0
ob_plane.location = (2.112, 9.212, -19.04)
ob_plane.scale = (0.08561, 0.08561, 0.08561)
ob_plane.lock_rotations_4d = False
ob_plane.empty_display_type = 'ARROWS'
ob_plane.color = (0.0, 0.0, 0.0, 1.0)
ob_plane.lineart.crease_threshold = 0.0

# ---- collection membership
col_collection_1.objects.link(ob_libreria1)
col_collection_1.objects.link(ob_lamp_003)
col_collection_1.objects.link(ob_lamp_002)
col_collection_1.objects.link(ob_lamp_001)
col_collection_1.objects.link(ob_empty)
col_collection_1.objects.link(ob_camera)
col_collection_1.objects.link(ob_lamp)
col_collection_2.objects.link(ob_lamp_003)
col_collection_2.objects.link(ob_lamp_002)
col_collection_2.objects.link(ob_lamp_001)
col_collection_2.objects.link(ob_camera)
col_collection_2.objects.link(ob_plane)
col_collection_2.objects.link(ob_lamp)
col_collection_3.objects.link(ob_lamp_003)
col_collection_3.objects.link(ob_lamp_002)
col_collection_3.objects.link(ob_lamp_001)
col_collection_3.objects.link(ob_camera)
col_collection_3.objects.link(ob_lamp)
col_collection_4.objects.link(ob_lamp_003)
col_collection_4.objects.link(ob_lamp_002)
col_collection_4.objects.link(ob_lamp_001)
col_collection_4.objects.link(ob_camera)
col_collection_4.objects.link(ob_lamp)
col_collection_5.objects.link(ob_lamp_003)
col_collection_5.objects.link(ob_lamp_002)
col_collection_5.objects.link(ob_lamp_001)
col_collection_5.objects.link(ob_camera)
col_collection_5.objects.link(ob_lamp)
col_collection_6.objects.link(ob_lamp_003)
col_collection_6.objects.link(ob_lamp_002)
col_collection_6.objects.link(ob_lamp_001)
col_collection_6.objects.link(ob_camera)
col_collection_6.objects.link(ob_lamp)
col_collection_7.objects.link(ob_lamp_003)
col_collection_7.objects.link(ob_lamp_002)
col_collection_7.objects.link(ob_lamp_001)
col_collection_7.objects.link(ob_camera)
col_collection_7.objects.link(ob_lamp)
col_collection_8.objects.link(ob_libreria1)
col_collection_8.objects.link(ob_lamp_003)
col_collection_8.objects.link(ob_lamp_002)
col_collection_8.objects.link(ob_lamp_001)
col_collection_8.objects.link(ob_camera)
col_collection_8.objects.link(ob_lamp)
col_collection_9.objects.link(ob_lamp_003)
col_collection_9.objects.link(ob_lamp_002)
col_collection_9.objects.link(ob_lamp_001)
col_collection_9.objects.link(ob_camera)
col_collection_9.objects.link(ob_lamp)
col_collection_10.objects.link(ob_lamp_003)
col_collection_10.objects.link(ob_lamp_002)
col_collection_10.objects.link(ob_lamp_001)
col_collection_10.objects.link(ob_camera)
col_collection_10.objects.link(ob_lamp)
col_collection_11.objects.link(ob_lamp_003)
col_collection_11.objects.link(ob_lamp_002)
col_collection_11.objects.link(ob_lamp_001)
col_collection_11.objects.link(ob_camera)
col_collection_11.objects.link(ob_lamp)
col_collection_12.objects.link(ob_lamp_003)
col_collection_12.objects.link(ob_lamp_002)
col_collection_12.objects.link(ob_lamp_001)
col_collection_12.objects.link(ob_camera)
col_collection_12.objects.link(ob_lamp)
col_collection_13.objects.link(ob_lamp_003)
col_collection_13.objects.link(ob_lamp_002)
col_collection_13.objects.link(ob_lamp_001)
col_collection_13.objects.link(ob_camera)
col_collection_13.objects.link(ob_lamp)
col_collection_14.objects.link(ob_lamp_003)
col_collection_14.objects.link(ob_lamp_002)
col_collection_14.objects.link(ob_lamp_001)
col_collection_14.objects.link(ob_camera)
col_collection_14.objects.link(ob_lamp)
col_collection_15.objects.link(ob_lamp_003)
col_collection_15.objects.link(ob_lamp_002)
col_collection_15.objects.link(ob_lamp_001)
col_collection_15.objects.link(ob_camera)
col_collection_15.objects.link(ob_lamp)
col_collection_16.objects.link(ob_lamp_003)
col_collection_16.objects.link(ob_lamp_002)
col_collection_16.objects.link(ob_lamp_001)
col_collection_16.objects.link(ob_camera)
col_collection_16.objects.link(ob_lamp)
col_collection_17.objects.link(ob_lamp_003)
col_collection_17.objects.link(ob_lamp_002)
col_collection_17.objects.link(ob_lamp_001)
col_collection_17.objects.link(ob_camera)
col_collection_17.objects.link(ob_lamp)
col_collection_18.objects.link(ob_lamp_003)
col_collection_18.objects.link(ob_lamp_002)
col_collection_18.objects.link(ob_lamp_001)
col_collection_18.objects.link(ob_camera)
col_collection_18.objects.link(ob_lamp)
col_collection_19.objects.link(ob_lamp_003)
col_collection_19.objects.link(ob_lamp_002)
col_collection_19.objects.link(ob_lamp_001)
col_collection_19.objects.link(ob_camera)
col_collection_19.objects.link(ob_lamp)
col_collection_20.objects.link(ob_lamp_003)
col_collection_20.objects.link(ob_lamp_002)
col_collection_20.objects.link(ob_lamp_001)
col_collection_20.objects.link(ob_camera)
col_collection_20.objects.link(ob_lamp)

# ---- scene / render settings (as saved in the file)
scene.camera = ob_camera
scene.frame_start = 1; scene.frame_end = 250; scene.frame_set(1)
scene.render.engine = 'BLENDER_EEVEE_NEXT'
scene.render.image_settings.color_mode = 'RGB'
scene.render.image_settings.compression = 90
scene.render.resolution_x = 800
scene.render.resolution_y = 600
scene.render.pixel_aspect_x = 100.0
scene.render.pixel_aspect_y = 100.0
scene.render.fps = 25
scene.render.dither_intensity = 0.0
scene.render.use_compositing = False
scene.render.use_sequencer = False
scene.render.bake_bias = 0.0
scene.render.use_stamp_time = False
scene.render.use_stamp_date = False
scene.render.use_stamp_frame = False
scene.render.use_stamp_camera = False
scene.render.use_stamp_scene = False
scene.render.use_stamp_filename = False
scene.render.use_stamp_render_time = False
scene.render.stamp_font_size = 0
scene.cycles.use_denoising = False
scene.cycles.samples = 10
scene.cycles.sampling_pattern = 'TABULATED_SOBOL'
scene.cycles.light_sampling_threshold = 0.0
scene.cycles.use_adaptive_sampling = False
scene.cycles.use_light_tree = False
scene.cycles.blur_glossy = 0.0
scene.cycles.volume_bounces = 1
scene.cycles.pixel_filter_type = 'GAUSSIAN'
scene.cycles.sample_clamp_indirect = 0.0
scene.view_settings.view_transform = 'Raw'
bpy.context.view_layer.update()
